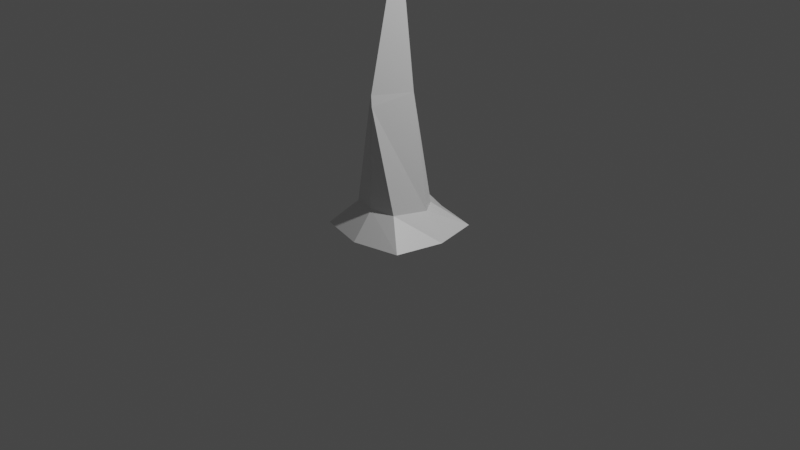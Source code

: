 # Source: tree.blend  (saved by Blender 3.2.14; exported with 4.5.12 LTS)
import bpy
from mathutils import Matrix  # noqa: F401  (used for matrix-valued properties, if any)

bpy.ops.wm.read_factory_settings(use_empty=True)
scene = bpy.context.scene
scene.name = 'Scene'

# ---- collections
col_collection = bpy.data.collections.new('Collection'); scene.collection.children.link(col_collection)

# ---- materials (node trees are filled in below, after node groups)
mat_material = bpy.data.materials.new('Material')
mat_material.alpha_threshold = 0.0
mat_material.use_transparent_shadow = False
mat_material.line_color = (0.0, 0.0, 0.0, 1.0)

# ---- material node trees
mat_material.use_nodes = True; mat_material.node_tree.nodes.clear()
_N = mat_material.node_tree.nodes; _L = mat_material.node_tree.links
n0 = _N.new('ShaderNodeOutputMaterial'); n0.name = 'Material Output'; n0.location = (300, 300)
n1 = _N.new('ShaderNodeBsdfPrincipled'); n1.name = 'Principled BSDF'; n1.location = (10, 300)
n1.distribution = 'GGX'
n1.subsurface_method = 'RANDOM_WALK_SKIN'
n1.inputs[2].default_value = 0.4
n1.inputs[3].default_value = 1.45
n1.inputs[27].default_value = (0.0, 0.0, 0.0, 1.0)
n1.inputs[28].default_value = 1.0
_L.new(n1.outputs[0], n0.inputs[0])
n0.is_active_output = True

# ---- world
world_world = bpy.data.worlds.new('World'); scene.world = world_world
world_world.use_nodes = True; world_world.node_tree.nodes.clear()
_N = world_world.node_tree.nodes; _L = world_world.node_tree.links
n0 = _N.new('ShaderNodeOutputWorld'); n0.name = 'World Output'; n0.location = (300, 300)
n1 = _N.new('ShaderNodeBackground'); n1.name = 'Background'; n1.location = (10, 300)
n1.inputs[0].default_value = (0.05088, 0.05088, 0.05088, 1.0)
_L.new(n1.outputs[0], n0.inputs[0])
n0.is_active_output = True
world_world.color = (0.05088, 0.05088, 0.05088)
world_world.use_sun_shadow = False
world_world.sun_shadow_jitter_overblur = 0.0

# ---- cameras
cam_camera = bpy.data.cameras.new('Camera')
cam_camera.clip_end = 100.0
cam_camera.ortho_scale = 7.314

# ---- lights
light_light = bpy.data.lights.new('Light', 'POINT')
light_light.transmission_factor = 0.0
light_light.energy = 1000.0
light_light.shadow_soft_size = 0.1
light_light.shadow_maximum_resolution = 0.006
light_light.use_absolute_resolution = True

# ---- meshes
me_cube = bpy.data.meshes.new('Cube')
me_cube.from_pydata([(0.09205, 0.1108, 0.738), (0.5, 0.5, -0.6181), (0.01805, -0.3708, 0.738), (0.5, -0.5, -0.6036), (5.588e-09, 0.6096, -0.6096), (0.2352, 0.213, -0.3572), (0.2576, -0.3178, -0.3324), (-1.863e-09, -0.3597, 0.8475), (0.2016, -1.863e-09, 0.8475), (-9.313e-10, -0.6096, -0.6096), (1.863e-09, 0.09321, 0.8475), (0.6096, -1.863e-09, -0.6096), (-6.519e-09, 8.382e-09, 2.4), (1.304e-08, -0.3805, -0.3324), (0.0, -5.588e-09, -0.4932), (0.3929, 9.313e-09, -0.3324), (1.304e-08, 0.3445, -0.3324)], [], [(0, 10, 12, 8), (8, 12, 7, 2), (3, 6, 13, 9), (6, 2, 7, 13), (4, 1, 11, 14), (14, 11, 3, 9), (1, 5, 15, 11), (5, 0, 8, 15), (15, 8, 2, 6), (11, 15, 6, 3), (16, 10, 0, 5), (4, 16, 5, 1)])
_uv = me_cube.uv_layers.new(name='UVMap')
_uv.uv.foreach_set('vector', [0.625, 0.5, 0.75, 0.5, 0.75, 0.625, 0.625, 0.625, 0.625, 0.625, 0.75, 0.625, 0.75, 0.75, 0.625, 0.75, 0.375, 0.75, 0.5, 0.75, 0.5, 0.875, 0.375, 0.875, 0.5, 0.75, 0.625, 0.75, 0.625, 0.875, 0.5, 0.875, 0.25, 0.5, 0.375, 0.5, 0.375, 0.625, 0.25, 0.625, 0.25, 0.625, 0.375, 0.625, 0.375, 0.75, 0.25, 0.75, 0.375, 0.5, 0.5, 0.5, 0.5, 0.625, 0.375, 0.625, 0.5, 0.5, 0.625, 0.5, 0.625, 0.625, 0.5, 0.625, 0.5, 0.625, 0.625, 0.625, 0.625, 0.75, 0.5, 0.75, 0.375, 0.625, 0.5, 0.625, 0.5, 0.75, 0.375, 0.75, 0.5, 0.375, 0.625, 0.375, 0.625, 0.5, 0.5, 0.5, 0.375, 0.375, 0.5, 0.375, 0.5, 0.5, 0.375, 0.5])
me_cube.materials.append(mat_material)
me_cube.use_mirror_vertex_groups = False
me_cube.update()

# ---- objects
ob_cube = bpy.data.objects.new('Cube', me_cube)
ob_light = bpy.data.objects.new('Light', light_light)
ob_camera = bpy.data.objects.new('Camera', cam_camera)

# ---- transforms, parenting, visibility, modifiers, constraints
ob_cube.location = (0.0, 0.0, 0.5585)
ob_cube.lock_rotations_4d = False
ob_cube.empty_display_type = 'ARROWS'
ob_cube.lineart.crease_threshold = 0.0
_m = ob_cube.modifiers.new('Mirror', 'MIRROR')
_m.use_bisect_axis = (True, False, False)
ob_light.location = (4.076, 1.005, 5.904)
ob_light.rotation_euler = (0.6503, 0.05522, 1.866)
ob_light.lock_rotations_4d = False
ob_light.empty_display_type = 'ARROWS'
ob_light.color = (0.0, 0.0, 0.0, 0.0)
ob_light.lineart.crease_threshold = 0.0
ob_camera.location = (7.359, -6.926, 4.958)
ob_camera.rotation_euler = (1.109, 0.0, 0.8149)
ob_camera.lock_rotations_4d = False
ob_camera.empty_display_type = 'ARROWS'
ob_camera.color = (0.0, 0.0, 0.0, 0.0)
ob_camera.display_type = 'WIRE'
ob_camera.lineart.crease_threshold = 0.0

# ---- collection membership
col_collection.objects.link(ob_cube)
col_collection.objects.link(ob_light)
col_collection.objects.link(ob_camera)

# ---- scene / render settings (as saved in the file)
scene.camera = ob_camera
scene.frame_start = 1; scene.frame_end = 250; scene.frame_set(1)
scene.render.engine = 'BLENDER_EEVEE_NEXT'
scene.cycles.sampling_pattern = 'TABULATED_SOBOL'
scene.cycles.use_light_tree = False
scene.view_settings.view_transform = 'Filmic'
bpy.context.view_layer.update()
